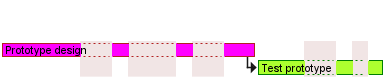

The diagram above was rendered by PlantUML. Its source (embedded in the PNG):
@startgantt
<style>
ganttDiagram {
  timeline {
    LineColor transparent
    FontColor transparent
  }
  closed {
    FontColor transparent
  }
}
</style>

hide footbox
project starts the 2018/04/09
saturday are closed
sunday are closed
2018/05/01 is closed
2018/04/17 to 2018/04/19 is closed
[Prototype design] lasts 9 days
[Test prototype] lasts 5 days
[Test prototype] starts at [Prototype design]'s end
[Prototype design] is colored in Fuchsia/FireBrick
[Test prototype] is colored in GreenYellow/Green
@endgantt